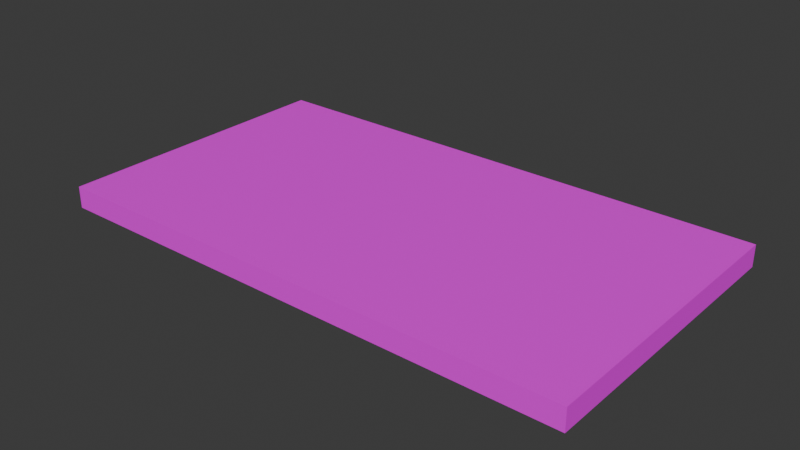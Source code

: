 # Source: GiftCard.blend  (saved by Blender 4.1.24; exported with 4.5.12 LTS)
import bpy
from mathutils import Matrix  # noqa: F401  (used for matrix-valued properties, if any)

bpy.ops.wm.read_factory_settings(use_empty=True)
scene = bpy.context.scene
scene.name = 'Scene'

# ---- collections
col_collection = bpy.data.collections.new('Collection'); scene.collection.children.link(col_collection)

# ---- images (referenced by path relative to the original .blend; pixels are not part of the script)
import os
ASSET_DIR = os.environ.get("B2B_ASSET_DIR", "")  # directory of the original .blend (textures are referenced by path, not embedded)
HERE = os.path.dirname(os.path.abspath(__file__))  # packed textures are extracted next to this script under _unpacked/

def load_image(name, relpath, width, height, colorspace="sRGB"):
    """Load a texture the original file referenced (path relative to the .blend, or extracted next to this script)."""
    p = next((c for c in (os.path.join(HERE, relpath), os.path.join(ASSET_DIR, relpath)) if relpath and os.path.exists(c)), "")
    if p:
        img = bpy.data.images.load(p, check_existing=True)
        img.name = name
    else:  # same state as the original file: an image datablock whose file is absent (Cycles renders it pink)
        img = bpy.data.images.new(name, width, height)
        img.source = "FILE"
        img.filepath = "//" + (relpath or name)
    img.colorspace_settings.name = colorspace
    return img
img_gidtcardtexture = load_image('GidtCardTexture', 'GidtCardTexture.png', 1024, 1024, 'sRGB')

# ---- materials (node trees are filled in below, after node groups)
mat_material_001 = bpy.data.materials.new('Material.001')
mat_material_001.use_transparent_shadow = False

# ---- material node trees
mat_material_001.use_nodes = True; mat_material_001.node_tree.nodes.clear()
_N = mat_material_001.node_tree.nodes; _L = mat_material_001.node_tree.links
n0 = _N.new('ShaderNodeBsdfPrincipled'); n0.name = 'Principled BSDF'; n0.location = (10, 300)
n1 = _N.new('ShaderNodeOutputMaterial'); n1.name = 'Material Output'; n1.location = (300, 300)
n2 = _N.new('ShaderNodeTexImage'); n2.name = 'Image Texture'; n2.location = (-280, 280)
n2.image = img_gidtcardtexture
_L.new(n0.outputs[0], n1.inputs[0])
_L.new(n2.outputs[0], n0.inputs[0])
n1.is_active_output = True

# ---- world
world_world = bpy.data.worlds.new('World'); scene.world = world_world
world_world.use_nodes = True; world_world.node_tree.nodes.clear()
_N = world_world.node_tree.nodes; _L = world_world.node_tree.links
n0 = _N.new('ShaderNodeOutputWorld'); n0.name = 'World Output'; n0.location = (300, 300)
n1 = _N.new('ShaderNodeBackground'); n1.name = 'Background'; n1.location = (10, 300)
n1.inputs[0].default_value = (0.05088, 0.05088, 0.05088, 1.0)
_L.new(n1.outputs[0], n0.inputs[0])
n0.is_active_output = True
world_world.color = (0.05088, 0.05088, 0.05088)
world_world.use_sun_shadow = False
world_world.sun_shadow_jitter_overblur = 0.0

# ---- meshes
me_cube_001 = bpy.data.meshes.new('Cube.001')
me_cube_001.from_pydata([(-1.803, 0.5546, -1.0), (-1.803, 0.5546, 1.0), (1.803, 0.5546, -1.0), (1.803, 0.5546, 1.0), (-1.803, -0.5546, -1.0), (-1.803, -0.5546, 1.0), (1.803, -0.5546, -1.0), (1.803, -0.5546, 1.0)], [], [(0, 1, 3, 2), (2, 3, 7, 6), (6, 7, 5, 4), (4, 5, 1, 0), (2, 6, 4, 0), (7, 3, 1, 5)])
_uv = me_cube_001.uv_layers.new(name='UVMap')
_uv.uv.foreach_set('vector', [0.375, 0.0, 0.625, 0.0, 0.625, 0.25, 0.375, 0.25, 0.375, 0.25, 0.625, 0.25, 0.625, 0.5, 0.375, 0.5, 0.375, 0.5, 0.625, 0.5, 0.625, 0.75, 0.375, 0.75, 0.375, 0.75, 0.625, 0.75, 0.625, 1.0, 0.375, 1.0, 0.125, 0.5, 0.375, 0.5, 0.375, 0.75, 0.125, 0.75, 0.625, 0.5, 0.875, 0.5, 0.875, 0.75, 0.625, 0.75])
me_cube_001.materials.append(mat_material_001)
me_cube_001.update()

# ---- objects
ob_cube = bpy.data.objects.new('Cube', me_cube_001)

# ---- transforms, parenting, visibility, modifiers, constraints
ob_cube.location = (0.0, 0.0, 0.0)
ob_cube.scale = (1.091, 1.966, 0.07994)

# ---- collection membership
col_collection.objects.link(ob_cube)

# ---- scene / render settings (as saved in the file)
scene.frame_start = 1; scene.frame_end = 250; scene.frame_set(1)
scene.render.engine = 'BLENDER_EEVEE_NEXT'
scene.cycles.sampling_pattern = 'TABULATED_SOBOL'
scene.eevee.ray_tracing_options.trace_max_roughness = 0.0
bpy.context.view_layer.update()

# ---- added for rendering (the .blend has no active camera and no usable light): camera, sun
cam_auto = bpy.data.cameras.new('AutoCamera')
cam_auto.lens = 50.0
cam_auto.sensor_width = 36.0
cam_auto.clip_end = 1000.0
ob_auto_camera = bpy.data.objects.new('AutoCamera', cam_auto)
scene.collection.objects.link(ob_auto_camera)
ob_auto_camera.location = (4.16346, -4.99616, 3.33077)
ob_auto_camera.rotation_euler = (1.09748, -7.21219e-08, 0.694738)
scene.camera = ob_auto_camera
light_auto_sun = bpy.data.lights.new('AutoSun', 'SUN')
light_auto_sun.energy = 3.0
light_auto_sun.angle = 0.0523599
ob_auto_sun = bpy.data.objects.new('AutoSun', light_auto_sun)
scene.collection.objects.link(ob_auto_sun)
ob_auto_sun.rotation_euler = (0.872665, 0.174533, 0.523599)
bpy.context.view_layer.update()

